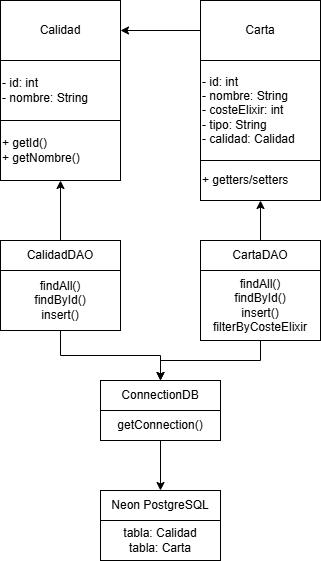

The diagram above was exported from draw.io. Its source (the exported page's mxGraphModel, read from the mxfile embedded in the PNG):
<mxGraphModel dx="774" dy="417" grid="1" gridSize="10" guides="1" tooltips="1" connect="1" arrows="1" fold="1" page="1" pageScale="1" pageWidth="827" pageHeight="1169" math="0" shadow="0">
  <root>
    <mxCell id="0" />
    <mxCell id="1" parent="0" />
    <mxCell id="n3v4hlD8D7_mLqL5dUIJ-1" parent="1" style="rounded=0;whiteSpace=wrap;html=1;shadow=0;align=center;" value="&lt;div&gt;Calidad&lt;/div&gt;" vertex="1">
      <mxGeometry height="60" width="120" x="120" y="60" as="geometry" />
    </mxCell>
    <mxCell id="n3v4hlD8D7_mLqL5dUIJ-3" edge="1" parent="1" source="n3v4hlD8D7_mLqL5dUIJ-2" style="edgeStyle=orthogonalEdgeStyle;rounded=0;orthogonalLoop=1;jettySize=auto;html=1;align=center;" target="n3v4hlD8D7_mLqL5dUIJ-1" value="">
      <mxGeometry relative="1" as="geometry" />
    </mxCell>
    <mxCell id="n3v4hlD8D7_mLqL5dUIJ-2" parent="1" style="rounded=0;whiteSpace=wrap;html=1;shadow=0;align=center;" value="&lt;div&gt;Carta&lt;/div&gt;" vertex="1">
      <mxGeometry height="60" width="120" x="320" y="60" as="geometry" />
    </mxCell>
    <mxCell id="n3v4hlD8D7_mLqL5dUIJ-6" parent="1" style="rounded=0;whiteSpace=wrap;html=1;align=left;" value="- id: int&lt;div&gt;- nombre: String&lt;/div&gt;" vertex="1">
      <mxGeometry height="60" width="120" x="120" y="120" as="geometry" />
    </mxCell>
    <mxCell id="n3v4hlD8D7_mLqL5dUIJ-7" parent="1" style="rounded=0;whiteSpace=wrap;html=1;align=left;" value="- id: int&lt;div&gt;- nombre: String&lt;/div&gt;&lt;div&gt;- costeElixir: int&lt;/div&gt;&lt;div&gt;- tipo: String&lt;/div&gt;&lt;div&gt;- calidad: Calidad&lt;/div&gt;" vertex="1">
      <mxGeometry height="100" width="120" x="320" y="120" as="geometry" />
    </mxCell>
    <mxCell id="n3v4hlD8D7_mLqL5dUIJ-8" parent="1" style="rounded=0;whiteSpace=wrap;html=1;align=left;" value="+ getId()&lt;div&gt;+ getNombre()&lt;/div&gt;" vertex="1">
      <mxGeometry height="60" width="120" x="120" y="180" as="geometry" />
    </mxCell>
    <mxCell id="n3v4hlD8D7_mLqL5dUIJ-9" parent="1" style="rounded=0;whiteSpace=wrap;html=1;align=left;" value="+ getters/setters" vertex="1">
      <mxGeometry height="40" width="120" x="320" y="220" as="geometry" />
    </mxCell>
    <mxCell id="n3v4hlD8D7_mLqL5dUIJ-14" edge="1" parent="1" source="n3v4hlD8D7_mLqL5dUIJ-10" style="edgeStyle=orthogonalEdgeStyle;rounded=0;orthogonalLoop=1;jettySize=auto;html=1;" target="n3v4hlD8D7_mLqL5dUIJ-8" value="">
      <mxGeometry relative="1" as="geometry" />
    </mxCell>
    <mxCell id="n3v4hlD8D7_mLqL5dUIJ-10" parent="1" style="rounded=0;whiteSpace=wrap;html=1;" value="CalidadDAO" vertex="1">
      <mxGeometry height="30" width="120" x="120" y="300" as="geometry" />
    </mxCell>
    <mxCell id="n3v4hlD8D7_mLqL5dUIJ-11" parent="1" style="rounded=0;whiteSpace=wrap;html=1;" value="findAll()&lt;div&gt;findById()&lt;/div&gt;&lt;div&gt;insert()&lt;/div&gt;" vertex="1">
      <mxGeometry height="60" width="120" x="120" y="330" as="geometry" />
    </mxCell>
    <mxCell id="n3v4hlD8D7_mLqL5dUIJ-15" edge="1" parent="1" source="n3v4hlD8D7_mLqL5dUIJ-12" style="edgeStyle=orthogonalEdgeStyle;rounded=0;orthogonalLoop=1;jettySize=auto;html=1;" target="n3v4hlD8D7_mLqL5dUIJ-9" value="">
      <mxGeometry relative="1" as="geometry" />
    </mxCell>
    <mxCell id="n3v4hlD8D7_mLqL5dUIJ-12" parent="1" style="rounded=0;whiteSpace=wrap;html=1;" value="CartaDAO" vertex="1">
      <mxGeometry height="30" width="120" x="320" y="300" as="geometry" />
    </mxCell>
    <mxCell id="n3v4hlD8D7_mLqL5dUIJ-13" parent="1" style="rounded=0;whiteSpace=wrap;html=1;" value="findAll()&lt;div&gt;findById()&lt;/div&gt;&lt;div&gt;insert()&lt;/div&gt;&lt;div&gt;filterByCosteElixir&lt;/div&gt;" vertex="1">
      <mxGeometry height="70" width="120" x="320" y="330" as="geometry" />
    </mxCell>
    <mxCell id="n3v4hlD8D7_mLqL5dUIJ-16" parent="1" style="rounded=0;whiteSpace=wrap;html=1;" value="ConnectionDB" vertex="1">
      <mxGeometry height="30" width="120" x="220" y="440" as="geometry" />
    </mxCell>
    <mxCell id="n3v4hlD8D7_mLqL5dUIJ-23" edge="1" parent="1" source="n3v4hlD8D7_mLqL5dUIJ-21" style="edgeStyle=orthogonalEdgeStyle;rounded=0;orthogonalLoop=1;jettySize=auto;html=1;" target="n3v4hlD8D7_mLqL5dUIJ-22" value="">
      <mxGeometry relative="1" as="geometry" />
    </mxCell>
    <mxCell id="n3v4hlD8D7_mLqL5dUIJ-17" parent="1" style="rounded=0;whiteSpace=wrap;html=1;" value="getConnection()" vertex="1">
      <mxGeometry height="30" width="120" x="220" y="470" as="geometry" />
    </mxCell>
    <mxCell id="n3v4hlD8D7_mLqL5dUIJ-18" edge="1" parent="1" source="n3v4hlD8D7_mLqL5dUIJ-11" style="endArrow=classic;html=1;rounded=0;exitX=0.5;exitY=1;exitDx=0;exitDy=0;edgeStyle=orthogonalEdgeStyle;entryX=0.5;entryY=0;entryDx=0;entryDy=0;" target="n3v4hlD8D7_mLqL5dUIJ-16" value="">
      <mxGeometry height="50" relative="1" width="50" as="geometry">
        <mxPoint x="155" y="460" as="sourcePoint" />
        <mxPoint x="300" y="420" as="targetPoint" />
      </mxGeometry>
    </mxCell>
    <mxCell id="n3v4hlD8D7_mLqL5dUIJ-19" edge="1" parent="1" source="n3v4hlD8D7_mLqL5dUIJ-13" style="endArrow=classic;html=1;rounded=0;exitX=0.5;exitY=1;exitDx=0;exitDy=0;edgeStyle=orthogonalEdgeStyle;" value="">
      <mxGeometry height="50" relative="1" width="50" as="geometry">
        <mxPoint x="190" y="400" as="sourcePoint" />
        <mxPoint x="280" y="440" as="targetPoint" />
      </mxGeometry>
    </mxCell>
    <mxCell id="n3v4hlD8D7_mLqL5dUIJ-22" parent="1" style="rounded=0;whiteSpace=wrap;html=1;" value="tabla: Calidad&lt;div&gt;tabla: Carta&lt;/div&gt;" vertex="1">
      <mxGeometry height="40" width="120" x="220" y="580" as="geometry" />
    </mxCell>
    <mxCell id="n3v4hlD8D7_mLqL5dUIJ-24" edge="1" parent="1" source="n3v4hlD8D7_mLqL5dUIJ-17" style="edgeStyle=orthogonalEdgeStyle;rounded=0;orthogonalLoop=1;jettySize=auto;html=1;" target="n3v4hlD8D7_mLqL5dUIJ-21" value="">
      <mxGeometry relative="1" as="geometry">
        <mxPoint x="280" y="500" as="sourcePoint" />
        <mxPoint x="280" y="580" as="targetPoint" />
      </mxGeometry>
    </mxCell>
    <mxCell id="n3v4hlD8D7_mLqL5dUIJ-21" parent="1" style="rounded=0;whiteSpace=wrap;html=1;" value="Neon PostgreSQL" vertex="1">
      <mxGeometry height="30" width="120" x="220" y="550" as="geometry" />
    </mxCell>
  </root>
</mxGraphModel>